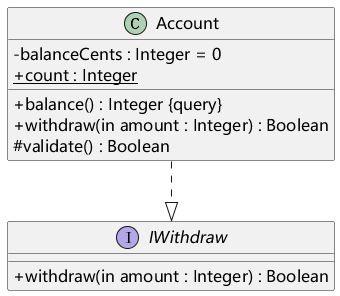

The diagram above was rendered by PlantUML. Its source (embedded in the PNG):
@startuml
skinparam defaultFontName Microsoft YaHei
skinparam defaultFontSize 16
skinparam shadowing false
skinparam classAttributeIconSize 0
skinparam backgroundColor white
class Account {
 - balanceCents : Integer = 0
 + balance() : Integer {query}
 + withdraw(in amount : Integer) : Boolean
 # validate() : Boolean
 {static} + count : Integer
}
interface IWithdraw {
 + withdraw(in amount : Integer) : Boolean
}
Account ..|> IWithdraw
@enduml